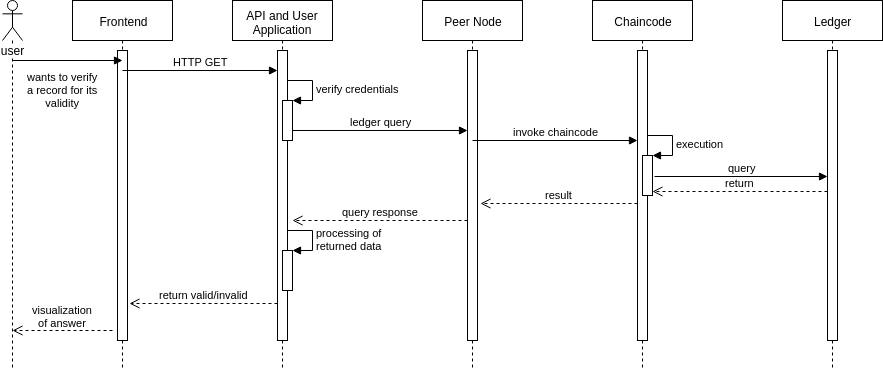

The diagram above was exported from draw.io. Its source (the exported page's mxGraphModel, read from the mxfile embedded in the PNG):
<mxGraphModel dx="1189" dy="622" grid="1" gridSize="10" guides="1" tooltips="1" connect="1" arrows="1" fold="1" page="1" pageScale="1" pageWidth="1100" pageHeight="850" background="#ffffff" math="0" shadow="0">
  <root>
    <mxCell id="0" />
    <mxCell id="1" parent="0" />
    <mxCell id="2" value="Frontend" style="shape=umlLifeline;perimeter=lifelinePerimeter;whiteSpace=wrap;html=1;container=1;collapsible=0;recursiveResize=0;outlineConnect=0;" vertex="1" parent="1">
      <mxGeometry x="100" y="760" width="100" height="370" as="geometry" />
    </mxCell>
    <mxCell id="3" value="" style="html=1;points=[];perimeter=orthogonalPerimeter;" vertex="1" parent="2">
      <mxGeometry x="45" y="50" width="10" height="290" as="geometry" />
    </mxCell>
    <mxCell id="4" value="HTTP GET" style="html=1;verticalAlign=bottom;endArrow=block;" edge="1" parent="2" target="6">
      <mxGeometry width="80" relative="1" as="geometry">
        <mxPoint x="50" y="70" as="sourcePoint" />
        <mxPoint x="130" y="70" as="targetPoint" />
      </mxGeometry>
    </mxCell>
    <mxCell id="5" value="API and User Application" style="shape=umlLifeline;perimeter=lifelinePerimeter;whiteSpace=wrap;html=1;container=1;collapsible=0;recursiveResize=0;outlineConnect=0;" vertex="1" parent="1">
      <mxGeometry x="260" y="760" width="100" height="370" as="geometry" />
    </mxCell>
    <mxCell id="6" value="" style="html=1;points=[];perimeter=orthogonalPerimeter;" vertex="1" parent="5">
      <mxGeometry x="45" y="50" width="10" height="290" as="geometry" />
    </mxCell>
    <mxCell id="7" value="" style="html=1;points=[];perimeter=orthogonalPerimeter;" vertex="1" parent="5">
      <mxGeometry x="50" y="100" width="10" height="40" as="geometry" />
    </mxCell>
    <mxCell id="8" value="verify credentials" style="edgeStyle=orthogonalEdgeStyle;html=1;align=left;spacingLeft=2;endArrow=block;rounded=0;entryX=1;entryY=0;" edge="1" parent="5" target="7">
      <mxGeometry relative="1" as="geometry">
        <mxPoint x="55" y="80" as="sourcePoint" />
        <Array as="points">
          <mxPoint x="80" y="80" />
        </Array>
      </mxGeometry>
    </mxCell>
    <mxCell id="9" value="ledger query" style="html=1;verticalAlign=bottom;endArrow=block;" edge="1" parent="5" target="14">
      <mxGeometry width="80" relative="1" as="geometry">
        <mxPoint x="60" y="130" as="sourcePoint" />
        <mxPoint x="140" y="130" as="targetPoint" />
      </mxGeometry>
    </mxCell>
    <mxCell id="10" value="query response" style="html=1;verticalAlign=bottom;endArrow=open;dashed=1;endSize=8;" edge="1" parent="5" source="14">
      <mxGeometry relative="1" as="geometry">
        <mxPoint x="140" y="220" as="sourcePoint" />
        <mxPoint x="60" y="220" as="targetPoint" />
      </mxGeometry>
    </mxCell>
    <mxCell id="11" value="" style="html=1;points=[];perimeter=orthogonalPerimeter;" vertex="1" parent="5">
      <mxGeometry x="50" y="250" width="10" height="40" as="geometry" />
    </mxCell>
    <mxCell id="12" value="processing of&amp;nbsp;&lt;br&gt;returned data" style="edgeStyle=orthogonalEdgeStyle;html=1;align=left;spacingLeft=2;endArrow=block;rounded=0;entryX=1;entryY=0;" edge="1" parent="5" target="11">
      <mxGeometry relative="1" as="geometry">
        <mxPoint x="55" y="230" as="sourcePoint" />
        <Array as="points">
          <mxPoint x="80" y="230" />
        </Array>
      </mxGeometry>
    </mxCell>
    <mxCell id="13" value="Peer Node" style="shape=umlLifeline;perimeter=lifelinePerimeter;whiteSpace=wrap;html=1;container=1;collapsible=0;recursiveResize=0;outlineConnect=0;" vertex="1" parent="1">
      <mxGeometry x="450" y="760" width="100" height="370" as="geometry" />
    </mxCell>
    <mxCell id="14" value="" style="html=1;points=[];perimeter=orthogonalPerimeter;" vertex="1" parent="13">
      <mxGeometry x="45" y="50" width="10" height="290" as="geometry" />
    </mxCell>
    <mxCell id="15" value="invoke chaincode" style="html=1;verticalAlign=bottom;endArrow=block;" edge="1" parent="13" target="17">
      <mxGeometry width="80" relative="1" as="geometry">
        <mxPoint x="50" y="140" as="sourcePoint" />
        <mxPoint x="130" y="140" as="targetPoint" />
      </mxGeometry>
    </mxCell>
    <mxCell id="16" value="Chaincode" style="shape=umlLifeline;perimeter=lifelinePerimeter;whiteSpace=wrap;html=1;container=1;collapsible=0;recursiveResize=0;outlineConnect=0;" vertex="1" parent="1">
      <mxGeometry x="620" y="760" width="100" height="370" as="geometry" />
    </mxCell>
    <mxCell id="17" value="" style="html=1;points=[];perimeter=orthogonalPerimeter;" vertex="1" parent="16">
      <mxGeometry x="45" y="50" width="10" height="290" as="geometry" />
    </mxCell>
    <mxCell id="18" value="" style="html=1;points=[];perimeter=orthogonalPerimeter;" vertex="1" parent="16">
      <mxGeometry x="50" y="155" width="10" height="40" as="geometry" />
    </mxCell>
    <mxCell id="19" value="execution" style="edgeStyle=orthogonalEdgeStyle;html=1;align=left;spacingLeft=2;endArrow=block;rounded=0;entryX=1;entryY=0;" edge="1" parent="16" target="18">
      <mxGeometry relative="1" as="geometry">
        <mxPoint x="55" y="135" as="sourcePoint" />
        <Array as="points">
          <mxPoint x="80" y="135" />
        </Array>
      </mxGeometry>
    </mxCell>
    <mxCell id="20" value="Ledger" style="html=1;points=[];perimeter=orthogonalPerimeter;shape=umlLifeline;participant=label;fontFamily=Helvetica;fontSize=12;fontColor=#000000;align=center;strokeColor=#000000;fillColor=#ffffff;recursiveResize=0;container=1;collapsible=0;" vertex="1" parent="1">
      <mxGeometry x="810" y="760" width="100" height="370" as="geometry" />
    </mxCell>
    <mxCell id="21" value="" style="html=1;points=[];perimeter=orthogonalPerimeter;" vertex="1" parent="20">
      <mxGeometry x="45" y="50" width="10" height="290" as="geometry" />
    </mxCell>
    <mxCell id="22" value="query" style="html=1;verticalAlign=bottom;endArrow=block;exitX=1.155;exitY=0.527;exitDx=0;exitDy=0;exitPerimeter=0;" edge="1" source="18" target="21" parent="1">
      <mxGeometry relative="1" as="geometry">
        <mxPoint x="690" y="933" as="sourcePoint" />
      </mxGeometry>
    </mxCell>
    <mxCell id="23" value="return" style="html=1;verticalAlign=bottom;endArrow=open;dashed=1;endSize=8;entryX=0.974;entryY=0.891;entryDx=0;entryDy=0;entryPerimeter=0;" edge="1" source="21" target="18" parent="1">
      <mxGeometry relative="1" as="geometry">
        <mxPoint x="785" y="1011" as="targetPoint" />
      </mxGeometry>
    </mxCell>
    <mxCell id="24" value="result" style="html=1;verticalAlign=bottom;endArrow=open;dashed=1;endSize=8;" edge="1" source="17" parent="1">
      <mxGeometry relative="1" as="geometry">
        <mxPoint x="580" y="950" as="sourcePoint" />
        <mxPoint x="508" y="963" as="targetPoint" />
      </mxGeometry>
    </mxCell>
    <mxCell id="25" value="user" style="shape=umlLifeline;participant=umlActor;perimeter=lifelinePerimeter;whiteSpace=wrap;html=1;container=1;collapsible=0;recursiveResize=0;verticalAlign=top;spacingTop=36;labelBackgroundColor=#ffffff;outlineConnect=0;" vertex="1" parent="1">
      <mxGeometry x="30" y="760" width="20" height="370" as="geometry" />
    </mxCell>
    <mxCell id="26" value="wants to verify&lt;br&gt;a record for its&lt;br&gt;validity" style="html=1;verticalAlign=bottom;endArrow=block;entryX=0.5;entryY=0.034;entryDx=0;entryDy=0;entryPerimeter=0;" edge="1" parent="25" target="3">
      <mxGeometry x="-0.0909" y="-50" width="80" relative="1" as="geometry">
        <mxPoint x="10" y="60" as="sourcePoint" />
        <mxPoint x="90" y="60" as="targetPoint" />
        <mxPoint as="offset" />
      </mxGeometry>
    </mxCell>
    <mxCell id="27" value="visualization&lt;br&gt;of answer" style="html=1;verticalAlign=bottom;endArrow=open;dashed=1;endSize=8;" edge="1" parent="25">
      <mxGeometry relative="1" as="geometry">
        <mxPoint x="110" y="330" as="sourcePoint" />
        <mxPoint x="10" y="330" as="targetPoint" />
      </mxGeometry>
    </mxCell>
    <mxCell id="28" value="return valid/invalid" style="html=1;verticalAlign=bottom;endArrow=open;dashed=1;endSize=8;entryX=1.201;entryY=0.871;entryDx=0;entryDy=0;entryPerimeter=0;" edge="1" source="6" target="3" parent="1">
      <mxGeometry relative="1" as="geometry">
        <mxPoint x="290" y="1063" as="sourcePoint" />
        <mxPoint x="160" y="1000" as="targetPoint" />
      </mxGeometry>
    </mxCell>
  </root>
</mxGraphModel>